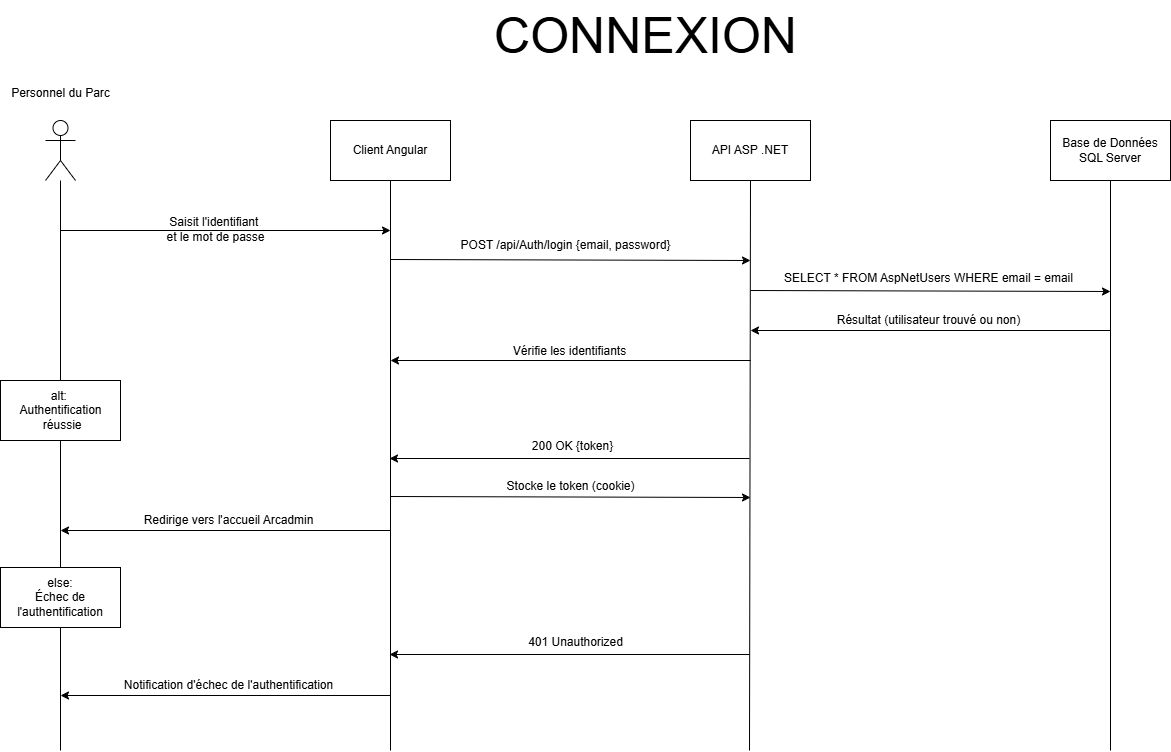

The diagram above was exported from draw.io. Its source (the exported page's mxGraphModel, read from the mxfile embedded in the PNG):
<mxGraphModel dx="1883" dy="1743" grid="1" gridSize="10" guides="1" tooltips="1" connect="1" arrows="1" fold="1" page="1" pageScale="1" pageWidth="2000" pageHeight="2000" math="0" shadow="0">
  <root>
    <mxCell id="0" />
    <mxCell id="1" parent="0" />
    <mxCell id="dStNwPK4B-hobUE02895-1" value="" style="shape=umlActor;verticalLabelPosition=bottom;verticalAlign=top;html=1;outlineConnect=0;" vertex="1" parent="1">
      <mxGeometry x="115" y="170" width="30" height="60" as="geometry" />
    </mxCell>
    <mxCell id="dStNwPK4B-hobUE02895-2" value="" style="endArrow=none;html=1;rounded=0;" edge="1" parent="1" target="dStNwPK4B-hobUE02895-1">
      <mxGeometry width="50" height="50" relative="1" as="geometry">
        <mxPoint x="130" y="800" as="sourcePoint" />
        <mxPoint x="125" y="270" as="targetPoint" />
      </mxGeometry>
    </mxCell>
    <mxCell id="dStNwPK4B-hobUE02895-3" value="&lt;font style=&quot;font-size: 50px;&quot;&gt;CONNEXION&lt;/font&gt;" style="text;html=1;align=center;verticalAlign=middle;resizable=0;points=[];autosize=1;strokeColor=none;fillColor=none;" vertex="1" parent="1">
      <mxGeometry x="550" y="50" width="330" height="70" as="geometry" />
    </mxCell>
    <mxCell id="dStNwPK4B-hobUE02895-4" value="Client Angular" style="rounded=0;whiteSpace=wrap;html=1;" vertex="1" parent="1">
      <mxGeometry x="400" y="170" width="120" height="60" as="geometry" />
    </mxCell>
    <mxCell id="dStNwPK4B-hobUE02895-5" value="API ASP .NET" style="rounded=0;whiteSpace=wrap;html=1;" vertex="1" parent="1">
      <mxGeometry x="760" y="170" width="120" height="60" as="geometry" />
    </mxCell>
    <mxCell id="dStNwPK4B-hobUE02895-6" value="Base de Données SQL Server" style="rounded=0;whiteSpace=wrap;html=1;" vertex="1" parent="1">
      <mxGeometry x="1120" y="170" width="120" height="60" as="geometry" />
    </mxCell>
    <mxCell id="dStNwPK4B-hobUE02895-7" value="" style="endArrow=none;html=1;rounded=0;entryX=0.5;entryY=1;entryDx=0;entryDy=0;" edge="1" parent="1" target="dStNwPK4B-hobUE02895-4">
      <mxGeometry width="50" height="50" relative="1" as="geometry">
        <mxPoint x="460" y="800" as="sourcePoint" />
        <mxPoint x="459.41" y="290" as="targetPoint" />
      </mxGeometry>
    </mxCell>
    <mxCell id="dStNwPK4B-hobUE02895-8" value="" style="endArrow=none;html=1;rounded=0;entryX=0.5;entryY=1;entryDx=0;entryDy=0;" edge="1" parent="1" target="dStNwPK4B-hobUE02895-5">
      <mxGeometry width="50" height="50" relative="1" as="geometry">
        <mxPoint x="819" y="800" as="sourcePoint" />
        <mxPoint x="819.41" y="310" as="targetPoint" />
      </mxGeometry>
    </mxCell>
    <mxCell id="dStNwPK4B-hobUE02895-9" value="" style="endArrow=none;html=1;rounded=0;entryX=0.5;entryY=1;entryDx=0;entryDy=0;" edge="1" parent="1" target="dStNwPK4B-hobUE02895-6">
      <mxGeometry width="50" height="50" relative="1" as="geometry">
        <mxPoint x="1180" y="800" as="sourcePoint" />
        <mxPoint x="1179.4099999999999" y="300" as="targetPoint" />
      </mxGeometry>
    </mxCell>
    <mxCell id="dStNwPK4B-hobUE02895-11" value="" style="endArrow=classic;html=1;rounded=0;" edge="1" parent="1">
      <mxGeometry width="50" height="50" relative="1" as="geometry">
        <mxPoint x="130" y="280" as="sourcePoint" />
        <mxPoint x="460" y="280" as="targetPoint" />
      </mxGeometry>
    </mxCell>
    <mxCell id="dStNwPK4B-hobUE02895-12" value="Saisit l'identifiant&amp;nbsp;&lt;div&gt;et le mot de passe&lt;/div&gt;" style="text;html=1;align=center;verticalAlign=middle;resizable=0;points=[];autosize=1;strokeColor=none;fillColor=none;" vertex="1" parent="1">
      <mxGeometry x="225" y="259" width="120" height="40" as="geometry" />
    </mxCell>
    <mxCell id="dStNwPK4B-hobUE02895-13" value="" style="endArrow=classic;html=1;rounded=0;" edge="1" parent="1">
      <mxGeometry width="50" height="50" relative="1" as="geometry">
        <mxPoint x="460" y="309" as="sourcePoint" />
        <mxPoint x="820" y="310" as="targetPoint" />
      </mxGeometry>
    </mxCell>
    <mxCell id="dStNwPK4B-hobUE02895-14" value="POST /api/Auth/login {email, password}" style="text;html=1;align=center;verticalAlign=middle;resizable=0;points=[];autosize=1;strokeColor=none;fillColor=none;" vertex="1" parent="1">
      <mxGeometry x="520" y="280" width="230" height="30" as="geometry" />
    </mxCell>
    <mxCell id="dStNwPK4B-hobUE02895-15" value="" style="endArrow=classic;html=1;rounded=0;" edge="1" parent="1">
      <mxGeometry width="50" height="50" relative="1" as="geometry">
        <mxPoint x="820" y="340" as="sourcePoint" />
        <mxPoint x="1180" y="341" as="targetPoint" />
      </mxGeometry>
    </mxCell>
    <mxCell id="dStNwPK4B-hobUE02895-16" value="SELECT * FROM AspNetUsers WHERE email = email" style="text;html=1;align=center;verticalAlign=middle;resizable=0;points=[];autosize=1;strokeColor=none;fillColor=none;" vertex="1" parent="1">
      <mxGeometry x="843" y="313" width="310" height="30" as="geometry" />
    </mxCell>
    <mxCell id="dStNwPK4B-hobUE02895-17" value="" style="endArrow=classic;html=1;rounded=0;" edge="1" parent="1">
      <mxGeometry width="50" height="50" relative="1" as="geometry">
        <mxPoint x="1180" y="380" as="sourcePoint" />
        <mxPoint x="820" y="380" as="targetPoint" />
      </mxGeometry>
    </mxCell>
    <mxCell id="dStNwPK4B-hobUE02895-18" value="Résultat (utilisateur trouvé ou non)" style="text;html=1;align=center;verticalAlign=middle;resizable=0;points=[];autosize=1;strokeColor=none;fillColor=none;" vertex="1" parent="1">
      <mxGeometry x="893" y="355" width="210" height="30" as="geometry" />
    </mxCell>
    <mxCell id="dStNwPK4B-hobUE02895-19" value="" style="endArrow=classic;html=1;rounded=0;" edge="1" parent="1">
      <mxGeometry width="50" height="50" relative="1" as="geometry">
        <mxPoint x="820" y="410" as="sourcePoint" />
        <mxPoint x="460" y="410" as="targetPoint" />
      </mxGeometry>
    </mxCell>
    <mxCell id="dStNwPK4B-hobUE02895-20" value="Vérifie les identifiants" style="text;html=1;align=center;verticalAlign=middle;resizable=0;points=[];autosize=1;strokeColor=none;fillColor=none;" vertex="1" parent="1">
      <mxGeometry x="569" y="386" width="140" height="30" as="geometry" />
    </mxCell>
    <mxCell id="dStNwPK4B-hobUE02895-21" value="" style="rounded=0;whiteSpace=wrap;html=1;" vertex="1" parent="1">
      <mxGeometry x="70" y="430" width="120" height="60" as="geometry" />
    </mxCell>
    <mxCell id="dStNwPK4B-hobUE02895-22" value="alt:&amp;nbsp;&lt;div&gt;Authentification&lt;/div&gt;&lt;div&gt;&amp;nbsp;réussie&lt;/div&gt;" style="text;html=1;align=center;verticalAlign=middle;resizable=0;points=[];autosize=1;strokeColor=none;fillColor=none;" vertex="1" parent="1">
      <mxGeometry x="75" y="430" width="110" height="60" as="geometry" />
    </mxCell>
    <mxCell id="dStNwPK4B-hobUE02895-23" value="" style="endArrow=classic;html=1;rounded=0;" edge="1" parent="1">
      <mxGeometry width="50" height="50" relative="1" as="geometry">
        <mxPoint x="819" y="508" as="sourcePoint" />
        <mxPoint x="459" y="508" as="targetPoint" />
      </mxGeometry>
    </mxCell>
    <mxCell id="dStNwPK4B-hobUE02895-24" value="200 OK {token}" style="text;html=1;align=center;verticalAlign=middle;resizable=0;points=[];autosize=1;strokeColor=none;fillColor=none;" vertex="1" parent="1">
      <mxGeometry x="592" y="481" width="100" height="30" as="geometry" />
    </mxCell>
    <mxCell id="dStNwPK4B-hobUE02895-25" value="" style="endArrow=classic;html=1;rounded=0;" edge="1" parent="1">
      <mxGeometry width="50" height="50" relative="1" as="geometry">
        <mxPoint x="460" y="546" as="sourcePoint" />
        <mxPoint x="820" y="547" as="targetPoint" />
      </mxGeometry>
    </mxCell>
    <mxCell id="dStNwPK4B-hobUE02895-26" value="Stocke le token (cookie)" style="text;html=1;align=center;verticalAlign=middle;resizable=0;points=[];autosize=1;strokeColor=none;fillColor=none;" vertex="1" parent="1">
      <mxGeometry x="565" y="521" width="150" height="30" as="geometry" />
    </mxCell>
    <mxCell id="dStNwPK4B-hobUE02895-27" value="" style="endArrow=classic;html=1;rounded=0;" edge="1" parent="1">
      <mxGeometry width="50" height="50" relative="1" as="geometry">
        <mxPoint x="460" y="580" as="sourcePoint" />
        <mxPoint x="130" y="580" as="targetPoint" />
      </mxGeometry>
    </mxCell>
    <mxCell id="dStNwPK4B-hobUE02895-28" value="Redirige vers l'accueil Arcadmin" style="text;html=1;align=center;verticalAlign=middle;resizable=0;points=[];autosize=1;strokeColor=none;fillColor=none;" vertex="1" parent="1">
      <mxGeometry x="203" y="555" width="190" height="30" as="geometry" />
    </mxCell>
    <mxCell id="dStNwPK4B-hobUE02895-31" value="else:&lt;div&gt;Échec de l'authentification&lt;/div&gt;" style="rounded=0;whiteSpace=wrap;html=1;" vertex="1" parent="1">
      <mxGeometry x="70" y="617" width="120" height="60" as="geometry" />
    </mxCell>
    <mxCell id="dStNwPK4B-hobUE02895-32" value="" style="endArrow=classic;html=1;rounded=0;" edge="1" parent="1">
      <mxGeometry width="50" height="50" relative="1" as="geometry">
        <mxPoint x="819" y="704" as="sourcePoint" />
        <mxPoint x="459" y="704" as="targetPoint" />
      </mxGeometry>
    </mxCell>
    <mxCell id="dStNwPK4B-hobUE02895-33" value="401 Unauthorized" style="text;html=1;align=center;verticalAlign=middle;resizable=0;points=[];autosize=1;strokeColor=none;fillColor=none;" vertex="1" parent="1">
      <mxGeometry x="585" y="677" width="120" height="30" as="geometry" />
    </mxCell>
    <mxCell id="dStNwPK4B-hobUE02895-34" value="" style="endArrow=classic;html=1;rounded=0;" edge="1" parent="1">
      <mxGeometry width="50" height="50" relative="1" as="geometry">
        <mxPoint x="460" y="745" as="sourcePoint" />
        <mxPoint x="130" y="745" as="targetPoint" />
      </mxGeometry>
    </mxCell>
    <mxCell id="dStNwPK4B-hobUE02895-35" value="Notification d'échec de l'authentification" style="text;html=1;align=center;verticalAlign=middle;resizable=0;points=[];autosize=1;strokeColor=none;fillColor=none;" vertex="1" parent="1">
      <mxGeometry x="183" y="720" width="230" height="30" as="geometry" />
    </mxCell>
    <mxCell id="dStNwPK4B-hobUE02895-36" value="Personnel du Parc" style="text;html=1;align=center;verticalAlign=middle;resizable=0;points=[];autosize=1;strokeColor=none;fillColor=none;" vertex="1" parent="1">
      <mxGeometry x="70" y="128" width="120" height="30" as="geometry" />
    </mxCell>
  </root>
</mxGraphModel>